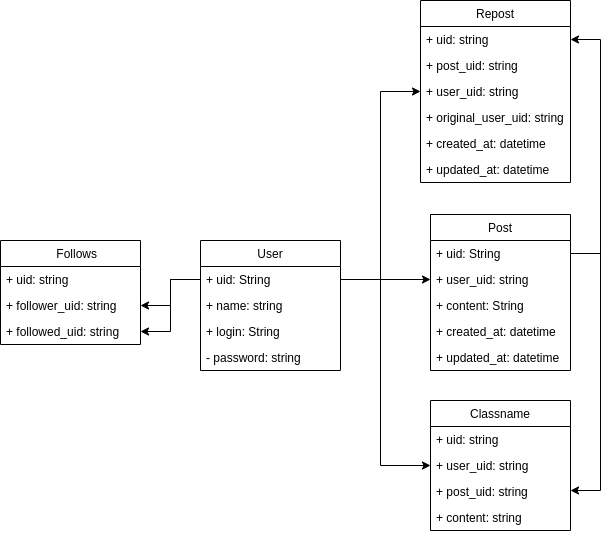

The diagram above was exported from draw.io. Its source (the exported page's mxGraphModel, read from the mxfile embedded in the PNG):
<mxGraphModel dx="782" dy="793" grid="1" gridSize="10" guides="1" tooltips="1" connect="1" arrows="1" fold="1" page="1" pageScale="1" pageWidth="827" pageHeight="1169" math="0" shadow="0">
  <root>
    <mxCell id="WIyWlLk6GJQsqaUBKTNV-0" />
    <mxCell id="WIyWlLk6GJQsqaUBKTNV-1" parent="WIyWlLk6GJQsqaUBKTNV-0" />
    <mxCell id="Y_DCeDRvUNezJeEhFMm6-16" value="User" style="swimlane;fontStyle=0;childLayout=stackLayout;horizontal=1;startSize=26;fillColor=none;horizontalStack=0;resizeParent=1;resizeParentMax=0;resizeLast=0;collapsible=1;marginBottom=0;" vertex="1" parent="WIyWlLk6GJQsqaUBKTNV-1">
      <mxGeometry x="240" y="250" width="140" height="130" as="geometry" />
    </mxCell>
    <mxCell id="Y_DCeDRvUNezJeEhFMm6-17" value="+ uid: String " style="text;strokeColor=none;fillColor=none;align=left;verticalAlign=top;spacingLeft=4;spacingRight=4;overflow=hidden;rotatable=0;points=[[0,0.5],[1,0.5]];portConstraint=eastwest;" vertex="1" parent="Y_DCeDRvUNezJeEhFMm6-16">
      <mxGeometry y="26" width="140" height="26" as="geometry" />
    </mxCell>
    <mxCell id="Y_DCeDRvUNezJeEhFMm6-27" value="+ name: string" style="text;strokeColor=none;fillColor=none;align=left;verticalAlign=top;spacingLeft=4;spacingRight=4;overflow=hidden;rotatable=0;points=[[0,0.5],[1,0.5]];portConstraint=eastwest;" vertex="1" parent="Y_DCeDRvUNezJeEhFMm6-16">
      <mxGeometry y="52" width="140" height="26" as="geometry" />
    </mxCell>
    <mxCell id="Y_DCeDRvUNezJeEhFMm6-18" value="+ login: String" style="text;strokeColor=none;fillColor=none;align=left;verticalAlign=top;spacingLeft=4;spacingRight=4;overflow=hidden;rotatable=0;points=[[0,0.5],[1,0.5]];portConstraint=eastwest;" vertex="1" parent="Y_DCeDRvUNezJeEhFMm6-16">
      <mxGeometry y="78" width="140" height="26" as="geometry" />
    </mxCell>
    <mxCell id="Y_DCeDRvUNezJeEhFMm6-19" value="- password: string" style="text;strokeColor=none;fillColor=none;align=left;verticalAlign=top;spacingLeft=4;spacingRight=4;overflow=hidden;rotatable=0;points=[[0,0.5],[1,0.5]];portConstraint=eastwest;" vertex="1" parent="Y_DCeDRvUNezJeEhFMm6-16">
      <mxGeometry y="104" width="140" height="26" as="geometry" />
    </mxCell>
    <mxCell id="Y_DCeDRvUNezJeEhFMm6-22" value="Post" style="swimlane;fontStyle=0;childLayout=stackLayout;horizontal=1;startSize=26;fillColor=none;horizontalStack=0;resizeParent=1;resizeParentMax=0;resizeLast=0;collapsible=1;marginBottom=0;" vertex="1" parent="WIyWlLk6GJQsqaUBKTNV-1">
      <mxGeometry x="470" y="224" width="140" height="156" as="geometry" />
    </mxCell>
    <mxCell id="Y_DCeDRvUNezJeEhFMm6-23" value="+ uid: String " style="text;strokeColor=none;fillColor=none;align=left;verticalAlign=top;spacingLeft=4;spacingRight=4;overflow=hidden;rotatable=0;points=[[0,0.5],[1,0.5]];portConstraint=eastwest;" vertex="1" parent="Y_DCeDRvUNezJeEhFMm6-22">
      <mxGeometry y="26" width="140" height="26" as="geometry" />
    </mxCell>
    <mxCell id="Y_DCeDRvUNezJeEhFMm6-25" value="+ user_uid: string" style="text;strokeColor=none;fillColor=none;align=left;verticalAlign=top;spacingLeft=4;spacingRight=4;overflow=hidden;rotatable=0;points=[[0,0.5],[1,0.5]];portConstraint=eastwest;" vertex="1" parent="Y_DCeDRvUNezJeEhFMm6-22">
      <mxGeometry y="52" width="140" height="26" as="geometry" />
    </mxCell>
    <mxCell id="Y_DCeDRvUNezJeEhFMm6-24" value="+ content: String" style="text;strokeColor=none;fillColor=none;align=left;verticalAlign=top;spacingLeft=4;spacingRight=4;overflow=hidden;rotatable=0;points=[[0,0.5],[1,0.5]];portConstraint=eastwest;" vertex="1" parent="Y_DCeDRvUNezJeEhFMm6-22">
      <mxGeometry y="78" width="140" height="26" as="geometry" />
    </mxCell>
    <mxCell id="Y_DCeDRvUNezJeEhFMm6-38" value="+ created_at: datetime " style="text;strokeColor=none;fillColor=none;align=left;verticalAlign=top;spacingLeft=4;spacingRight=4;overflow=hidden;rotatable=0;points=[[0,0.5],[1,0.5]];portConstraint=eastwest;" vertex="1" parent="Y_DCeDRvUNezJeEhFMm6-22">
      <mxGeometry y="104" width="140" height="26" as="geometry" />
    </mxCell>
    <mxCell id="Y_DCeDRvUNezJeEhFMm6-40" value="+ updated_at: datetime " style="text;strokeColor=none;fillColor=none;align=left;verticalAlign=top;spacingLeft=4;spacingRight=4;overflow=hidden;rotatable=0;points=[[0,0.5],[1,0.5]];portConstraint=eastwest;" vertex="1" parent="Y_DCeDRvUNezJeEhFMm6-22">
      <mxGeometry y="130" width="140" height="26" as="geometry" />
    </mxCell>
    <mxCell id="Y_DCeDRvUNezJeEhFMm6-31" style="edgeStyle=orthogonalEdgeStyle;rounded=0;orthogonalLoop=1;jettySize=auto;html=1;strokeWidth=1;" edge="1" parent="WIyWlLk6GJQsqaUBKTNV-1" source="Y_DCeDRvUNezJeEhFMm6-17" target="Y_DCeDRvUNezJeEhFMm6-25">
      <mxGeometry relative="1" as="geometry" />
    </mxCell>
    <mxCell id="Y_DCeDRvUNezJeEhFMm6-32" value="    Follows" style="swimlane;fontStyle=0;childLayout=stackLayout;horizontal=1;startSize=26;fillColor=none;horizontalStack=0;resizeParent=1;resizeParentMax=0;resizeLast=0;collapsible=1;marginBottom=0;strokeColor=default;" vertex="1" parent="WIyWlLk6GJQsqaUBKTNV-1">
      <mxGeometry x="40" y="250" width="140" height="104" as="geometry" />
    </mxCell>
    <mxCell id="Y_DCeDRvUNezJeEhFMm6-33" value="+ uid: string" style="text;strokeColor=none;fillColor=none;align=left;verticalAlign=top;spacingLeft=4;spacingRight=4;overflow=hidden;rotatable=0;points=[[0,0.5],[1,0.5]];portConstraint=eastwest;" vertex="1" parent="Y_DCeDRvUNezJeEhFMm6-32">
      <mxGeometry y="26" width="140" height="26" as="geometry" />
    </mxCell>
    <mxCell id="Y_DCeDRvUNezJeEhFMm6-34" value="+ follower_uid: string" style="text;strokeColor=none;fillColor=none;align=left;verticalAlign=top;spacingLeft=4;spacingRight=4;overflow=hidden;rotatable=0;points=[[0,0.5],[1,0.5]];portConstraint=eastwest;" vertex="1" parent="Y_DCeDRvUNezJeEhFMm6-32">
      <mxGeometry y="52" width="140" height="26" as="geometry" />
    </mxCell>
    <mxCell id="Y_DCeDRvUNezJeEhFMm6-35" value="+ followed_uid: string" style="text;strokeColor=none;fillColor=none;align=left;verticalAlign=top;spacingLeft=4;spacingRight=4;overflow=hidden;rotatable=0;points=[[0,0.5],[1,0.5]];portConstraint=eastwest;" vertex="1" parent="Y_DCeDRvUNezJeEhFMm6-32">
      <mxGeometry y="78" width="140" height="26" as="geometry" />
    </mxCell>
    <mxCell id="Y_DCeDRvUNezJeEhFMm6-36" style="edgeStyle=orthogonalEdgeStyle;rounded=0;orthogonalLoop=1;jettySize=auto;html=1;strokeWidth=1;" edge="1" parent="WIyWlLk6GJQsqaUBKTNV-1" source="Y_DCeDRvUNezJeEhFMm6-17" target="Y_DCeDRvUNezJeEhFMm6-34">
      <mxGeometry relative="1" as="geometry" />
    </mxCell>
    <mxCell id="Y_DCeDRvUNezJeEhFMm6-37" style="edgeStyle=orthogonalEdgeStyle;rounded=0;orthogonalLoop=1;jettySize=auto;html=1;entryX=1;entryY=0.5;entryDx=0;entryDy=0;strokeWidth=1;" edge="1" parent="WIyWlLk6GJQsqaUBKTNV-1" source="Y_DCeDRvUNezJeEhFMm6-17" target="Y_DCeDRvUNezJeEhFMm6-35">
      <mxGeometry relative="1" as="geometry" />
    </mxCell>
    <mxCell id="Y_DCeDRvUNezJeEhFMm6-41" value="Repost" style="swimlane;fontStyle=0;childLayout=stackLayout;horizontal=1;startSize=26;fillColor=none;horizontalStack=0;resizeParent=1;resizeParentMax=0;resizeLast=0;collapsible=1;marginBottom=0;strokeColor=default;" vertex="1" parent="WIyWlLk6GJQsqaUBKTNV-1">
      <mxGeometry x="460" y="10" width="150" height="182" as="geometry" />
    </mxCell>
    <mxCell id="Y_DCeDRvUNezJeEhFMm6-42" value="+ uid: string" style="text;strokeColor=none;fillColor=none;align=left;verticalAlign=top;spacingLeft=4;spacingRight=4;overflow=hidden;rotatable=0;points=[[0,0.5],[1,0.5]];portConstraint=eastwest;" vertex="1" parent="Y_DCeDRvUNezJeEhFMm6-41">
      <mxGeometry y="26" width="150" height="26" as="geometry" />
    </mxCell>
    <mxCell id="Y_DCeDRvUNezJeEhFMm6-43" value="+ post_uid: string" style="text;strokeColor=none;fillColor=none;align=left;verticalAlign=top;spacingLeft=4;spacingRight=4;overflow=hidden;rotatable=0;points=[[0,0.5],[1,0.5]];portConstraint=eastwest;" vertex="1" parent="Y_DCeDRvUNezJeEhFMm6-41">
      <mxGeometry y="52" width="150" height="26" as="geometry" />
    </mxCell>
    <mxCell id="Y_DCeDRvUNezJeEhFMm6-44" value="+ user_uid: string" style="text;strokeColor=none;fillColor=none;align=left;verticalAlign=top;spacingLeft=4;spacingRight=4;overflow=hidden;rotatable=0;points=[[0,0.5],[1,0.5]];portConstraint=eastwest;" vertex="1" parent="Y_DCeDRvUNezJeEhFMm6-41">
      <mxGeometry y="78" width="150" height="26" as="geometry" />
    </mxCell>
    <mxCell id="Y_DCeDRvUNezJeEhFMm6-45" value="+ original_user_uid: string" style="text;strokeColor=none;fillColor=none;align=left;verticalAlign=top;spacingLeft=4;spacingRight=4;overflow=hidden;rotatable=0;points=[[0,0.5],[1,0.5]];portConstraint=eastwest;" vertex="1" parent="Y_DCeDRvUNezJeEhFMm6-41">
      <mxGeometry y="104" width="150" height="26" as="geometry" />
    </mxCell>
    <mxCell id="Y_DCeDRvUNezJeEhFMm6-49" value="+ created_at: datetime " style="text;strokeColor=none;fillColor=none;align=left;verticalAlign=top;spacingLeft=4;spacingRight=4;overflow=hidden;rotatable=0;points=[[0,0.5],[1,0.5]];portConstraint=eastwest;" vertex="1" parent="Y_DCeDRvUNezJeEhFMm6-41">
      <mxGeometry y="130" width="150" height="26" as="geometry" />
    </mxCell>
    <mxCell id="Y_DCeDRvUNezJeEhFMm6-50" value="+ updated_at: datetime " style="text;strokeColor=none;fillColor=none;align=left;verticalAlign=top;spacingLeft=4;spacingRight=4;overflow=hidden;rotatable=0;points=[[0,0.5],[1,0.5]];portConstraint=eastwest;" vertex="1" parent="Y_DCeDRvUNezJeEhFMm6-41">
      <mxGeometry y="156" width="150" height="26" as="geometry" />
    </mxCell>
    <mxCell id="Y_DCeDRvUNezJeEhFMm6-47" style="edgeStyle=orthogonalEdgeStyle;rounded=0;orthogonalLoop=1;jettySize=auto;html=1;strokeWidth=1;" edge="1" parent="WIyWlLk6GJQsqaUBKTNV-1" source="Y_DCeDRvUNezJeEhFMm6-17" target="Y_DCeDRvUNezJeEhFMm6-44">
      <mxGeometry relative="1" as="geometry" />
    </mxCell>
    <mxCell id="Y_DCeDRvUNezJeEhFMm6-52" style="edgeStyle=orthogonalEdgeStyle;rounded=0;orthogonalLoop=1;jettySize=auto;html=1;entryX=1;entryY=0.5;entryDx=0;entryDy=0;strokeWidth=1;" edge="1" parent="WIyWlLk6GJQsqaUBKTNV-1" source="Y_DCeDRvUNezJeEhFMm6-23" target="Y_DCeDRvUNezJeEhFMm6-42">
      <mxGeometry relative="1" as="geometry">
        <Array as="points">
          <mxPoint x="640" y="263" />
          <mxPoint x="640" y="49" />
        </Array>
      </mxGeometry>
    </mxCell>
    <mxCell id="Y_DCeDRvUNezJeEhFMm6-61" value="Classname" style="swimlane;fontStyle=0;childLayout=stackLayout;horizontal=1;startSize=26;fillColor=none;horizontalStack=0;resizeParent=1;resizeParentMax=0;resizeLast=0;collapsible=1;marginBottom=0;fontColor=none;strokeColor=default;" vertex="1" parent="WIyWlLk6GJQsqaUBKTNV-1">
      <mxGeometry x="470" y="410" width="140" height="130" as="geometry" />
    </mxCell>
    <mxCell id="Y_DCeDRvUNezJeEhFMm6-65" value="+ uid: string" style="text;strokeColor=none;fillColor=none;align=left;verticalAlign=top;spacingLeft=4;spacingRight=4;overflow=hidden;rotatable=0;points=[[0,0.5],[1,0.5]];portConstraint=eastwest;" vertex="1" parent="Y_DCeDRvUNezJeEhFMm6-61">
      <mxGeometry y="26" width="140" height="26" as="geometry" />
    </mxCell>
    <mxCell id="Y_DCeDRvUNezJeEhFMm6-67" value="+ user_uid: string" style="text;strokeColor=none;fillColor=none;align=left;verticalAlign=top;spacingLeft=4;spacingRight=4;overflow=hidden;rotatable=0;points=[[0,0.5],[1,0.5]];portConstraint=eastwest;" vertex="1" parent="Y_DCeDRvUNezJeEhFMm6-61">
      <mxGeometry y="52" width="140" height="26" as="geometry" />
    </mxCell>
    <mxCell id="Y_DCeDRvUNezJeEhFMm6-66" value="+ post_uid: string" style="text;strokeColor=none;fillColor=none;align=left;verticalAlign=top;spacingLeft=4;spacingRight=4;overflow=hidden;rotatable=0;points=[[0,0.5],[1,0.5]];portConstraint=eastwest;" vertex="1" parent="Y_DCeDRvUNezJeEhFMm6-61">
      <mxGeometry y="78" width="140" height="26" as="geometry" />
    </mxCell>
    <mxCell id="Y_DCeDRvUNezJeEhFMm6-71" value="+ content: string" style="text;strokeColor=none;fillColor=none;align=left;verticalAlign=top;spacingLeft=4;spacingRight=4;overflow=hidden;rotatable=0;points=[[0,0.5],[1,0.5]];portConstraint=eastwest;" vertex="1" parent="Y_DCeDRvUNezJeEhFMm6-61">
      <mxGeometry y="104" width="140" height="26" as="geometry" />
    </mxCell>
    <mxCell id="Y_DCeDRvUNezJeEhFMm6-68" style="edgeStyle=orthogonalEdgeStyle;rounded=0;orthogonalLoop=1;jettySize=auto;html=1;entryX=0;entryY=0.5;entryDx=0;entryDy=0;fontColor=none;strokeWidth=1;" edge="1" parent="WIyWlLk6GJQsqaUBKTNV-1" source="Y_DCeDRvUNezJeEhFMm6-17" target="Y_DCeDRvUNezJeEhFMm6-67">
      <mxGeometry relative="1" as="geometry">
        <Array as="points">
          <mxPoint x="420" y="289" />
          <mxPoint x="420" y="475" />
        </Array>
      </mxGeometry>
    </mxCell>
    <mxCell id="Y_DCeDRvUNezJeEhFMm6-70" style="edgeStyle=orthogonalEdgeStyle;rounded=0;orthogonalLoop=1;jettySize=auto;html=1;fontColor=none;strokeWidth=1;" edge="1" parent="WIyWlLk6GJQsqaUBKTNV-1" source="Y_DCeDRvUNezJeEhFMm6-23" target="Y_DCeDRvUNezJeEhFMm6-66">
      <mxGeometry relative="1" as="geometry">
        <Array as="points">
          <mxPoint x="640" y="263" />
          <mxPoint x="640" y="500" />
        </Array>
      </mxGeometry>
    </mxCell>
  </root>
</mxGraphModel>